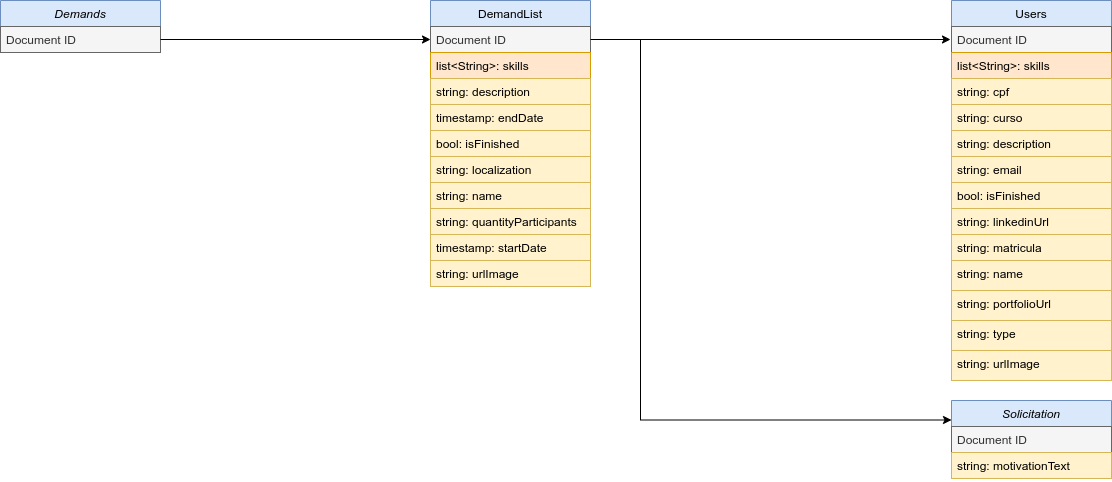

The diagram above was exported from draw.io. Its source (the exported page's mxGraphModel, read from the mxfile embedded in the PNG):
<mxGraphModel dx="1350" dy="774" grid="1" gridSize="10" guides="1" tooltips="1" connect="1" arrows="1" fold="1" page="1" pageScale="1" pageWidth="827" pageHeight="1169" math="0" shadow="0">
  <root>
    <mxCell id="0" />
    <mxCell id="1" parent="0" />
    <mxCell id="2" value="Demands" style="swimlane;fontStyle=2;align=center;verticalAlign=top;childLayout=stackLayout;horizontal=1;startSize=26;horizontalStack=0;resizeParent=1;resizeLast=0;collapsible=1;marginBottom=0;rounded=0;shadow=0;strokeWidth=1;fillColor=#dae8fc;strokeColor=#6c8ebf;" vertex="1" parent="1">
      <mxGeometry x="130" y="10" width="160" height="52" as="geometry">
        <mxRectangle x="230" y="140" width="160" height="26" as="alternateBounds" />
      </mxGeometry>
    </mxCell>
    <mxCell id="3" value="Document ID" style="text;align=left;verticalAlign=top;spacingLeft=4;spacingRight=4;overflow=hidden;rotatable=0;points=[[0,0.5],[1,0.5]];portConstraint=eastwest;fillColor=#f5f5f5;strokeColor=#666666;fontColor=#333333;" vertex="1" parent="2">
      <mxGeometry y="26" width="160" height="26" as="geometry" />
    </mxCell>
    <mxCell id="4" style="edgeStyle=orthogonalEdgeStyle;rounded=0;orthogonalLoop=1;jettySize=auto;html=1;entryX=0;entryY=0.25;entryDx=0;entryDy=0;exitX=1;exitY=0.5;exitDx=0;exitDy=0;" edge="1" source="6" target="30" parent="1">
      <mxGeometry relative="1" as="geometry">
        <Array as="points">
          <mxPoint x="770" y="49" />
          <mxPoint x="770" y="430" />
        </Array>
      </mxGeometry>
    </mxCell>
    <mxCell id="5" value="DemandList" style="swimlane;fontStyle=0;align=center;verticalAlign=top;childLayout=stackLayout;horizontal=1;startSize=26;horizontalStack=0;resizeParent=1;resizeLast=0;collapsible=1;marginBottom=0;rounded=0;shadow=0;strokeWidth=1;fillColor=#dae8fc;strokeColor=#6c8ebf;" vertex="1" parent="1">
      <mxGeometry x="560" y="10" width="160" height="286" as="geometry">
        <mxRectangle x="550" y="140" width="160" height="26" as="alternateBounds" />
      </mxGeometry>
    </mxCell>
    <mxCell id="6" value="Document ID" style="text;align=left;verticalAlign=top;spacingLeft=4;spacingRight=4;overflow=hidden;rotatable=0;points=[[0,0.5],[1,0.5]];portConstraint=eastwest;fillColor=#f5f5f5;strokeColor=#666666;fontColor=#333333;" vertex="1" parent="5">
      <mxGeometry y="26" width="160" height="26" as="geometry" />
    </mxCell>
    <mxCell id="7" value="list&lt;String&gt;: skills" style="text;align=left;verticalAlign=top;spacingLeft=4;spacingRight=4;overflow=hidden;rotatable=0;points=[[0,0.5],[1,0.5]];portConstraint=eastwest;rounded=0;shadow=0;html=0;fillColor=#ffe6cc;strokeColor=#d79b00;" vertex="1" parent="5">
      <mxGeometry y="52" width="160" height="26" as="geometry" />
    </mxCell>
    <mxCell id="8" value="string: description" style="text;align=left;verticalAlign=top;spacingLeft=4;spacingRight=4;overflow=hidden;rotatable=0;points=[[0,0.5],[1,0.5]];portConstraint=eastwest;rounded=0;shadow=0;html=0;fillColor=#fff2cc;strokeColor=#d6b656;" vertex="1" parent="5">
      <mxGeometry y="78" width="160" height="26" as="geometry" />
    </mxCell>
    <mxCell id="9" value="timestamp: endDate" style="text;align=left;verticalAlign=top;spacingLeft=4;spacingRight=4;overflow=hidden;rotatable=0;points=[[0,0.5],[1,0.5]];portConstraint=eastwest;rounded=0;shadow=0;html=0;fillColor=#fff2cc;strokeColor=#d6b656;" vertex="1" parent="5">
      <mxGeometry y="104" width="160" height="26" as="geometry" />
    </mxCell>
    <mxCell id="10" value="bool: isFinished" style="text;align=left;verticalAlign=top;spacingLeft=4;spacingRight=4;overflow=hidden;rotatable=0;points=[[0,0.5],[1,0.5]];portConstraint=eastwest;rounded=0;shadow=0;html=0;fillColor=#fff2cc;strokeColor=#d6b656;" vertex="1" parent="5">
      <mxGeometry y="130" width="160" height="26" as="geometry" />
    </mxCell>
    <mxCell id="11" value="string: localization" style="text;align=left;verticalAlign=top;spacingLeft=4;spacingRight=4;overflow=hidden;rotatable=0;points=[[0,0.5],[1,0.5]];portConstraint=eastwest;fillColor=#fff2cc;strokeColor=#d6b656;" vertex="1" parent="5">
      <mxGeometry y="156" width="160" height="26" as="geometry" />
    </mxCell>
    <mxCell id="12" value="string: name" style="text;align=left;verticalAlign=top;spacingLeft=4;spacingRight=4;overflow=hidden;rotatable=0;points=[[0,0.5],[1,0.5]];portConstraint=eastwest;fillColor=#fff2cc;strokeColor=#d6b656;" vertex="1" parent="5">
      <mxGeometry y="182" width="160" height="26" as="geometry" />
    </mxCell>
    <mxCell id="13" value="string: quantityParticipants" style="text;align=left;verticalAlign=top;spacingLeft=4;spacingRight=4;overflow=hidden;rotatable=0;points=[[0,0.5],[1,0.5]];portConstraint=eastwest;fillColor=#fff2cc;strokeColor=#d6b656;" vertex="1" parent="5">
      <mxGeometry y="208" width="160" height="26" as="geometry" />
    </mxCell>
    <mxCell id="14" value="timestamp: startDate" style="text;align=left;verticalAlign=top;spacingLeft=4;spacingRight=4;overflow=hidden;rotatable=0;points=[[0,0.5],[1,0.5]];portConstraint=eastwest;fillColor=#fff2cc;strokeColor=#d6b656;" vertex="1" parent="5">
      <mxGeometry y="234" width="160" height="26" as="geometry" />
    </mxCell>
    <mxCell id="15" value="string: urlImage" style="text;align=left;verticalAlign=top;spacingLeft=4;spacingRight=4;overflow=hidden;rotatable=0;points=[[0,0.5],[1,0.5]];portConstraint=eastwest;fillColor=#fff2cc;strokeColor=#d6b656;" vertex="1" parent="5">
      <mxGeometry y="260" width="160" height="26" as="geometry" />
    </mxCell>
    <mxCell id="16" value="Users" style="swimlane;fontStyle=0;align=center;verticalAlign=top;childLayout=stackLayout;horizontal=1;startSize=26;horizontalStack=0;resizeParent=1;resizeLast=0;collapsible=1;marginBottom=0;rounded=0;shadow=0;strokeWidth=1;fillColor=#dae8fc;strokeColor=#6c8ebf;" vertex="1" parent="1">
      <mxGeometry x="1081" y="10" width="160" height="380" as="geometry">
        <mxRectangle x="550" y="140" width="160" height="26" as="alternateBounds" />
      </mxGeometry>
    </mxCell>
    <mxCell id="17" value="Document ID" style="text;align=left;verticalAlign=top;spacingLeft=4;spacingRight=4;overflow=hidden;rotatable=0;points=[[0,0.5],[1,0.5]];portConstraint=eastwest;fillColor=#f5f5f5;strokeColor=#666666;fontColor=#333333;" vertex="1" parent="16">
      <mxGeometry y="26" width="160" height="26" as="geometry" />
    </mxCell>
    <mxCell id="18" value="list&lt;String&gt;: skills" style="text;align=left;verticalAlign=top;spacingLeft=4;spacingRight=4;overflow=hidden;rotatable=0;points=[[0,0.5],[1,0.5]];portConstraint=eastwest;rounded=0;shadow=0;html=0;fillColor=#ffe6cc;strokeColor=#d79b00;" vertex="1" parent="16">
      <mxGeometry y="52" width="160" height="26" as="geometry" />
    </mxCell>
    <mxCell id="19" value="string: cpf" style="text;align=left;verticalAlign=top;spacingLeft=4;spacingRight=4;overflow=hidden;rotatable=0;points=[[0,0.5],[1,0.5]];portConstraint=eastwest;rounded=0;shadow=0;html=0;fillColor=#fff2cc;strokeColor=#d6b656;" vertex="1" parent="16">
      <mxGeometry y="78" width="160" height="26" as="geometry" />
    </mxCell>
    <mxCell id="20" value="string: curso" style="text;align=left;verticalAlign=top;spacingLeft=4;spacingRight=4;overflow=hidden;rotatable=0;points=[[0,0.5],[1,0.5]];portConstraint=eastwest;rounded=0;shadow=0;html=0;fillColor=#fff2cc;strokeColor=#d6b656;" vertex="1" parent="16">
      <mxGeometry y="104" width="160" height="26" as="geometry" />
    </mxCell>
    <mxCell id="21" value="string: description" style="text;align=left;verticalAlign=top;spacingLeft=4;spacingRight=4;overflow=hidden;rotatable=0;points=[[0,0.5],[1,0.5]];portConstraint=eastwest;rounded=0;shadow=0;html=0;fillColor=#fff2cc;strokeColor=#d6b656;" vertex="1" parent="16">
      <mxGeometry y="130" width="160" height="26" as="geometry" />
    </mxCell>
    <mxCell id="22" value="string: email" style="text;align=left;verticalAlign=top;spacingLeft=4;spacingRight=4;overflow=hidden;rotatable=0;points=[[0,0.5],[1,0.5]];portConstraint=eastwest;fillColor=#fff2cc;strokeColor=#d6b656;" vertex="1" parent="16">
      <mxGeometry y="156" width="160" height="26" as="geometry" />
    </mxCell>
    <mxCell id="23" value="bool: isFinished" style="text;align=left;verticalAlign=top;spacingLeft=4;spacingRight=4;overflow=hidden;rotatable=0;points=[[0,0.5],[1,0.5]];portConstraint=eastwest;fillColor=#fff2cc;strokeColor=#d6b656;" vertex="1" parent="16">
      <mxGeometry y="182" width="160" height="26" as="geometry" />
    </mxCell>
    <mxCell id="24" value="string: linkedinUrl" style="text;align=left;verticalAlign=top;spacingLeft=4;spacingRight=4;overflow=hidden;rotatable=0;points=[[0,0.5],[1,0.5]];portConstraint=eastwest;fillColor=#fff2cc;strokeColor=#d6b656;" vertex="1" parent="16">
      <mxGeometry y="208" width="160" height="26" as="geometry" />
    </mxCell>
    <mxCell id="25" value="string: matricula" style="text;align=left;verticalAlign=top;spacingLeft=4;spacingRight=4;overflow=hidden;rotatable=0;points=[[0,0.5],[1,0.5]];portConstraint=eastwest;fillColor=#fff2cc;strokeColor=#d6b656;" vertex="1" parent="16">
      <mxGeometry y="234" width="160" height="26" as="geometry" />
    </mxCell>
    <mxCell id="26" value="string: name" style="text;align=left;verticalAlign=top;spacingLeft=4;spacingRight=4;overflow=hidden;rotatable=0;points=[[0,0.5],[1,0.5]];portConstraint=eastwest;fillColor=#fff2cc;strokeColor=#d6b656;" vertex="1" parent="16">
      <mxGeometry y="260" width="160" height="30" as="geometry" />
    </mxCell>
    <mxCell id="27" value="string: portfolioUrl&#10;" style="text;align=left;verticalAlign=top;spacingLeft=4;spacingRight=4;overflow=hidden;rotatable=0;points=[[0,0.5],[1,0.5]];portConstraint=eastwest;fillColor=#fff2cc;strokeColor=#d6b656;" vertex="1" parent="16">
      <mxGeometry y="290" width="160" height="30" as="geometry" />
    </mxCell>
    <mxCell id="28" value="string: type" style="text;align=left;verticalAlign=top;spacingLeft=4;spacingRight=4;overflow=hidden;rotatable=0;points=[[0,0.5],[1,0.5]];portConstraint=eastwest;fillColor=#fff2cc;strokeColor=#d6b656;" vertex="1" parent="16">
      <mxGeometry y="320" width="160" height="30" as="geometry" />
    </mxCell>
    <mxCell id="29" value="string: urlImage" style="text;align=left;verticalAlign=top;spacingLeft=4;spacingRight=4;overflow=hidden;rotatable=0;points=[[0,0.5],[1,0.5]];portConstraint=eastwest;fillColor=#fff2cc;strokeColor=#d6b656;" vertex="1" parent="16">
      <mxGeometry y="350" width="160" height="30" as="geometry" />
    </mxCell>
    <mxCell id="30" value="Solicitation" style="swimlane;fontStyle=2;align=center;verticalAlign=top;childLayout=stackLayout;horizontal=1;startSize=26;horizontalStack=0;resizeParent=1;resizeLast=0;collapsible=1;marginBottom=0;rounded=0;shadow=0;strokeWidth=1;fillColor=#dae8fc;strokeColor=#6c8ebf;" vertex="1" parent="1">
      <mxGeometry x="1081" y="410" width="160" height="78" as="geometry">
        <mxRectangle x="230" y="140" width="160" height="26" as="alternateBounds" />
      </mxGeometry>
    </mxCell>
    <mxCell id="31" value="Document ID" style="text;align=left;verticalAlign=top;spacingLeft=4;spacingRight=4;overflow=hidden;rotatable=0;points=[[0,0.5],[1,0.5]];portConstraint=eastwest;fillColor=#f5f5f5;strokeColor=#666666;fontColor=#333333;" vertex="1" parent="30">
      <mxGeometry y="26" width="160" height="26" as="geometry" />
    </mxCell>
    <mxCell id="32" value="string: motivationText" style="text;align=left;verticalAlign=top;spacingLeft=4;spacingRight=4;overflow=hidden;rotatable=0;points=[[0,0.5],[1,0.5]];portConstraint=eastwest;fillColor=#fff2cc;strokeColor=#d6b656;" vertex="1" parent="30">
      <mxGeometry y="52" width="160" height="26" as="geometry" />
    </mxCell>
    <mxCell id="33" style="edgeStyle=orthogonalEdgeStyle;rounded=0;orthogonalLoop=1;jettySize=auto;html=1;" edge="1" source="6" parent="1">
      <mxGeometry relative="1" as="geometry">
        <mxPoint x="1080" y="49" as="targetPoint" />
      </mxGeometry>
    </mxCell>
    <mxCell id="34" style="edgeStyle=orthogonalEdgeStyle;rounded=0;orthogonalLoop=1;jettySize=auto;html=1;entryX=0;entryY=0.5;entryDx=0;entryDy=0;" edge="1" source="3" target="6" parent="1">
      <mxGeometry relative="1" as="geometry" />
    </mxCell>
  </root>
</mxGraphModel>